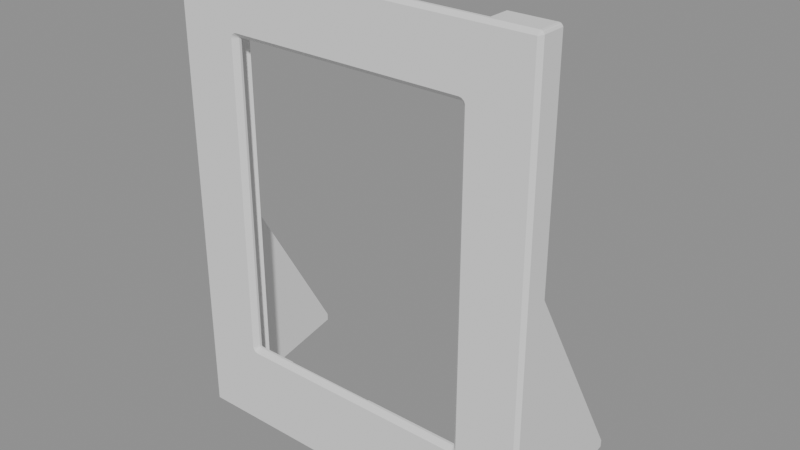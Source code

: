 # Source: gallery.blend  (saved by Blender 5.2.45; exported with 4.5.12 LTS)
import bpy
from mathutils import Matrix  # noqa: F401  (used for matrix-valued properties, if any)

bpy.ops.wm.read_factory_settings(use_empty=True)
scene = bpy.context.scene
scene.name = 'Scene'

# ---- meshes
me_gallery_front_002 = bpy.data.meshes.new('gallery-front.002')
me_gallery_front_002.from_pydata([(19.65, 2.7, 185.0), (1.5, 0.0, 1.55), (33.95, 2.7, 4.42), (46.0, 2.7, 6.92), (149.1, 63.58, 13.51), (1.5, 63.58, 13.51), (19.65, 3.0, 18.37), (1.501, 0.0, 1.54), (155.1, 63.58, 13.51), (7.5, 63.58, 13.51), (155.1, 63.58, 16.51), (7.5, 63.58, 16.51), (33.95, 2.7, 4.41), (149.1, 63.58, 16.51), (1.5, 63.58, 16.51), (19.65, 2.7, 185.0), (136.9, 3.0, 18.37), (46.0, 2.7, 6.91), (33.95, 2.7, 4.401), (19.65, 2.7, 185.0), (1.504, 0.0, 1.531), (46.0, 2.7, 6.901), (33.96, 2.7, 4.392), (46.01, 2.7, 6.892), (1.508, 0.0, 1.522), (19.66, 2.7, 185.0), (33.96, 2.7, 4.385), (19.65, 6.0, 18.37), (46.01, 2.7, 6.885), (1.515, 0.0, 1.515), (19.66, 2.7, 185.0), (1.522, 0.0, 1.508), (19.67, 2.7, 185.0), (136.9, 6.0, 18.37), (46.02, 2.7, 6.878), (33.97, 2.7, 4.378), (19.68, 2.7, 185.0), (1.531, 0.0, 1.504), (33.98, 2.7, 4.374), (46.03, 2.7, 6.874), (46.04, 2.7, 6.871), (19.69, 2.7, 185.0), (1.54, 0.0, 1.501), (33.99, 2.7, 4.371), (46.05, 2.7, 6.87), (34.0, 2.7, 4.37), (19.65, 6.2, 18.37), (19.7, 2.7, 185.0), (1.55, 0.0, 1.5), (122.6, 2.7, 4.37), (136.9, 6.2, 18.37), (136.9, 2.7, 185.0), (86.55, 2.7, 6.87), (155.1, 0.0, 1.5), (122.6, 2.7, 4.371), (86.56, 2.7, 6.871), (136.9, 2.7, 185.0), (155.1, 0.0, 1.501), (122.6, 2.7, 4.374), (136.9, 2.7, 185.0), (155.1, 0.0, 1.504), (86.57, 2.7, 6.874), (136.9, 2.7, 185.0), (19.68, 6.5, 18.37), (122.6, 2.7, 4.378), (155.1, 0.0, 1.508), (86.58, 2.7, 6.878), (86.59, 2.7, 6.885), (122.6, 2.7, 4.385), (155.1, 0.0, 1.515), (136.9, 2.7, 185.0), (136.9, 6.5, 18.37), (86.59, 2.7, 6.892), (122.6, 2.7, 4.392), (155.1, 0.0, 1.522), (136.9, 2.7, 185.0), (136.9, 2.7, 185.0), (86.6, 2.7, 6.901), (122.6, 2.7, 4.401), (155.1, 0.0, 1.531), (19.79, 7.0, 18.37), (136.9, 2.7, 185.0), (122.6, 2.7, 4.41), (86.6, 2.7, 6.91), (155.1, 0.0, 1.54), (136.8, 7.0, 18.37), (86.6, 2.7, 6.92), (122.7, 2.7, 4.42), (155.1, 0.0, 1.55), (136.9, 2.7, 185.0), (122.7, 2.7, 18.32), (155.1, 0.0, 196.6), (122.6, 2.7, 18.33), (155.1, 0.0, 196.6), (155.1, 0.0, 196.6), (20.04, 7.5, 18.37), (122.6, 2.7, 18.34), (155.1, 0.0, 196.6), (122.6, 2.7, 18.35), (136.6, 7.5, 18.37), (155.1, 0.0, 196.7), (122.6, 2.7, 18.36), (155.1, 0.0, 196.7), (122.6, 2.7, 18.36), (155.1, 0.0, 196.7), (122.6, 2.7, 18.37), (20.36, 8.0, 18.37), (155.1, 0.0, 196.7), (122.6, 2.7, 18.37), (136.2, 8.0, 18.37), (155.1, 0.0, 196.7), (122.6, 2.7, 18.37), (1.55, 0.0, 196.7), (34.0, 2.7, 18.37), (1.54, 0.0, 196.7), (33.99, 2.7, 18.37), (20.59, 8.3, 18.37), (1.531, 0.0, 196.7), (33.98, 2.7, 18.37), (136.0, 8.3, 18.37), (1.522, 0.0, 196.7), (33.97, 2.7, 18.36), (1.515, 0.0, 196.7), (33.96, 2.7, 18.36), (1.508, 0.0, 196.6), (33.96, 2.7, 18.35), (23.44, 11.15, 18.37), (1.504, 0.0, 196.6), (33.95, 2.7, 18.34), (133.2, 11.15, 18.37), (1.501, 0.0, 196.6), (33.95, 2.7, 18.33), (1.5, 0.0, 196.6), (33.95, 2.7, 18.32), (0.0, 1.5, 1.5), (26.0, 0.0, 38.27), (26.05, 0.0, 37.78), (0.02882, 1.5, 1.207), (0.1142, 1.5, 0.926), (26.19, 0.0, 37.31), (26.42, 0.0, 36.88), (0.2528, 1.5, 0.6666), (26.73, 0.0, 36.5), (0.4393, 1.5, 0.4393), (27.11, 0.0, 36.19), (27.54, 0.0, 35.96), (28.01, 0.0, 35.82), (28.5, 0.0, 35.77), (128.1, 0.0, 35.77), (128.6, 0.0, 35.82), (129.1, 0.0, 35.96), (129.5, 0.0, 36.19), (129.9, 0.0, 36.5), (156.2, 1.5, 0.4393), (130.2, 0.0, 36.88), (156.3, 1.5, 0.6666), (130.4, 0.0, 37.31), (156.5, 1.5, 0.926), (130.6, 0.0, 37.78), (156.6, 1.5, 1.207), (156.6, 1.5, 1.5), (130.6, 0.0, 38.27), (130.6, 0.0, 169.7), (156.6, 1.5, 196.7), (130.6, 0.0, 170.2), (156.6, 1.5, 197.0), (130.4, 0.0, 170.6), (156.5, 1.5, 197.2), (156.3, 1.5, 197.5), (130.2, 0.0, 171.1), (129.9, 0.0, 171.4), (156.2, 1.5, 197.7), (155.9, 1.5, 197.9), (129.5, 0.0, 171.7), (129.1, 0.0, 172.0), (155.7, 1.5, 198.1), (155.4, 1.5, 198.1), (128.6, 0.0, 172.1), (155.1, 1.5, 198.2), (128.1, 0.0, 172.2), (1.5, 1.5, 198.2), (28.5, 0.0, 172.2), (1.207, 1.5, 198.1), (28.01, 0.0, 172.1), (27.54, 0.0, 172.0), (0.926, 1.5, 198.1), (27.11, 0.0, 171.7), (0.6666, 1.5, 197.9), (26.73, 0.0, 171.4), (0.4393, 1.5, 197.7), (0.2528, 1.5, 197.5), (26.42, 0.0, 171.1), (0.1142, 1.5, 197.2), (26.19, 0.0, 170.6), (0.02882, 1.5, 197.0), (26.05, 0.0, 170.2), (0.0, 1.5, 196.7), (26.0, 0.0, 169.7), (28.0, 2.0, 38.27), (28.01, 2.0, 38.17), (28.04, 2.0, 38.08), (28.08, 2.0, 37.99), (28.15, 2.0, 37.92), (28.22, 2.0, 37.85), (28.31, 2.0, 37.81), (28.4, 2.0, 37.78), (28.5, 2.0, 37.77), (128.1, 2.0, 37.77), (128.2, 2.0, 37.78), (128.3, 2.0, 37.81), (128.4, 2.0, 37.85), (128.5, 2.0, 37.92), (128.5, 2.0, 37.99), (128.6, 2.0, 38.08), (128.6, 2.0, 38.17), (128.6, 2.0, 38.27), (128.6, 2.0, 169.7), (156.6, 11.15, 196.7), (128.6, 2.0, 169.8), (156.6, 11.15, 197.0), (128.6, 2.0, 169.9), (156.5, 11.15, 197.2), (128.5, 2.0, 169.9), (156.3, 11.15, 197.5), (156.2, 11.15, 197.7), (128.5, 2.0, 170.0), (128.4, 2.0, 170.1), (155.9, 11.15, 197.9), (128.3, 2.0, 170.1), (155.7, 11.15, 198.1), (128.2, 2.0, 170.2), (155.4, 11.15, 198.1), (128.1, 2.0, 170.2), (155.1, 11.15, 198.2), (28.5, 2.0, 170.2), (1.5, 11.15, 198.2), (28.4, 2.0, 170.2), (1.207, 11.15, 198.1), (28.31, 2.0, 170.1), (0.926, 11.15, 198.1), (28.22, 2.0, 170.1), (0.6666, 11.15, 197.9), (28.15, 2.0, 170.0), (0.4393, 11.15, 197.7), (0.2528, 11.15, 197.5), (28.08, 2.0, 169.9), (0.1142, 11.15, 197.2), (28.04, 2.0, 169.9), (28.01, 2.0, 169.8), (0.02882, 11.15, 197.0), (28.0, 2.0, 169.7), (0.0, 11.15, 196.7), (0.5862, 1.5, 0.3188), (0.7025, 1.437, 0.3055), (0.9984, 1.32, 0.2806), (1.261, 1.257, 0.2672), (1.509, 1.237, 0.2629), (119.6, 1.237, 0.2629), (155.1, 1.237, 0.2629), (155.3, 1.257, 0.2672), (155.6, 1.32, 0.2806), (155.9, 1.437, 0.3055), (156.0, 1.5, 0.3188), (0.0, 7.057, 1.5), (0.02882, 5.68, 1.207), (0.1142, 4.356, 0.926), (0.2528, 3.136, 0.6666), (0.4393, 2.067, 0.4393), (156.2, 2.067, 0.4393), (156.3, 3.136, 0.6666), (156.5, 4.356, 0.926), (156.6, 5.68, 1.207), (156.6, 7.057, 1.5), (156.6, 11.15, 2.37), (19.65, 11.15, 198.2), (136.9, 6.2, 198.2), (136.9, 3.0, 198.2), (136.9, 2.7, 198.2), (136.9, 6.0, 198.2), (136.9, 11.15, 198.2), (19.65, 2.7, 198.2), (19.65, 3.0, 198.2), (19.65, 6.0, 198.2), (19.65, 6.2, 198.2), (46.0, 2.7, 198.2), (46.2, 2.7, 198.2), (86.6, 2.7, 198.2), (0.0, 11.15, 2.37), (19.65, 11.15, 185.0), (19.65, 11.15, 185.0), (19.65, 11.15, 185.0), (19.66, 11.15, 185.0), (19.66, 11.15, 185.0), (19.69, 11.15, 185.0), (19.68, 11.15, 185.0), (19.67, 11.15, 185.0), (19.7, 11.15, 185.0), (136.9, 11.15, 185.0), (136.9, 11.15, 185.0), (136.9, 11.15, 185.0), (136.9, 11.15, 185.0), (136.9, 11.15, 185.0), (136.9, 11.15, 185.0), (136.9, 11.15, 185.0), (136.9, 11.15, 185.0), (136.9, 11.15, 185.0), (133.2, 11.15, 185.0), (23.44, 11.15, 185.0), (33.95, 11.15, 4.41), (33.95, 11.15, 18.33), (105.9, 11.15, 2.37), (33.95, 11.15, 4.42), (33.95, 11.15, 18.32), (33.95, 11.15, 18.34), (33.96, 11.15, 4.392), (33.96, 11.15, 18.35), (33.98, 11.15, 18.37), (33.97, 11.15, 4.378), (33.97, 11.15, 18.36), (33.96, 11.15, 4.385), (33.96, 11.15, 18.36), (33.99, 11.15, 4.371), (34.0, 11.15, 4.37), (33.98, 11.15, 4.374), (33.95, 11.15, 4.401), (113.2, 11.15, 4.37), (122.6, 11.15, 4.37), (122.6, 11.15, 4.374), (122.6, 11.15, 18.37), (122.6, 11.15, 4.385), (122.6, 11.15, 18.36), (122.6, 11.15, 4.378), (122.6, 11.15, 18.36), (122.6, 11.15, 18.33), (122.6, 11.15, 4.401), (122.6, 11.15, 18.34), (122.7, 11.15, 4.42), (122.7, 11.15, 18.32), (122.6, 11.15, 4.41), (122.6, 11.15, 4.392), (122.6, 11.15, 18.35), (122.6, 11.15, 4.371), (122.6, 11.15, 18.37), (33.99, 11.15, 18.37), (28.0, 3.0, 38.27), (28.01, 3.0, 38.17), (28.04, 3.0, 38.08), (28.08, 3.0, 37.99), (28.15, 3.0, 37.92), (28.22, 3.0, 37.85), (28.31, 3.0, 37.81), (28.4, 3.0, 37.78), (28.5, 3.0, 37.77), (46.0, 2.7, 37.77), (128.1, 3.0, 37.77), (86.6, 2.7, 37.77), (86.6, 3.0, 37.77), (46.0, 3.0, 37.77), (128.2, 3.0, 37.78), (128.3, 3.0, 37.81), (128.4, 3.0, 37.85), (128.5, 3.0, 37.92), (128.5, 3.0, 37.99), (128.6, 3.0, 38.08), (128.6, 3.0, 38.17), (128.6, 3.0, 38.27), (128.6, 3.0, 169.7), (128.6, 3.0, 169.8), (128.6, 3.0, 169.9), (128.5, 3.0, 169.9), (128.5, 3.0, 170.0), (128.4, 3.0, 170.1), (128.3, 3.0, 170.1), (128.2, 3.0, 170.2), (128.1, 3.0, 170.2), (46.0, 2.7, 170.2), (28.5, 3.0, 170.2), (86.6, 2.7, 170.2), (86.6, 3.0, 170.2), (46.0, 3.0, 170.2), (28.4, 3.0, 170.2), (28.31, 3.0, 170.1), (28.22, 3.0, 170.1), (28.15, 3.0, 170.0), (28.08, 3.0, 169.9), (28.04, 3.0, 169.9), (28.01, 3.0, 169.8), (28.0, 3.0, 169.7), (136.9, 6.5, 185.0), (136.9, 6.2, 185.0), (136.9, 6.274, 185.0), (136.9, 6.233, 185.0), (136.9, 6.208, 185.0), (136.9, 6.47, 185.0), (136.9, 6.395, 185.0), (136.9, 6.328, 185.0), (136.9, 6.2, 190.2), (19.66, 6.274, 185.0), (19.65, 6.233, 185.0), (19.67, 6.394, 185.0), (19.68, 6.47, 185.0), (19.68, 6.5, 185.0), (19.66, 6.328, 185.0), (19.65, 6.208, 185.0), (19.65, 6.2, 185.0), (19.65, 6.2, 193.9), (136.8, 7.0, 185.0), (136.9, 6.527, 185.0), (136.9, 6.571, 185.0), (19.79, 7.0, 185.0), (19.7, 6.571, 185.0), (19.69, 6.527, 185.0), (136.6, 7.5, 185.0), (20.04, 7.5, 185.0), (136.2, 8.0, 185.0), (20.36, 8.0, 185.0), (136.0, 8.3, 185.0), (20.59, 8.3, 185.0), (19.65, 3.0, 185.0), (19.65, 3.0, 185.0), (19.65, 3.0, 185.0), (19.66, 3.0, 185.0), (19.68, 3.0, 185.0), (19.67, 3.0, 185.0), (19.69, 3.0, 185.0), (19.7, 3.0, 185.0), (19.66, 3.0, 185.0), (34.0, 3.0, 18.37), (33.99, 3.0, 18.37), (33.99, 3.0, 18.37), (122.6, 3.0, 18.37), (122.6, 3.0, 18.37), (122.6, 3.0, 18.37), (46.0, 3.0, 18.37), (86.6, 3.0, 18.37), (136.9, 3.0, 185.0), (136.9, 3.0, 185.0), (136.9, 3.0, 185.0), (136.9, 3.0, 185.0), (136.9, 3.0, 185.0), (136.9, 3.0, 185.0), (136.9, 3.0, 185.0), (136.9, 3.0, 185.0), (136.9, 3.0, 185.0), (86.6, 3.0, 185.0), (46.0, 3.0, 185.0), (19.65, 6.0, 185.0), (46.0, 2.7, 185.0), (86.6, 2.7, 185.0), (136.9, 5.765, 185.0), (136.9, 6.0, 185.0), (86.6, 2.7, 10.06), (86.6, 2.7, 18.37), (46.0, 2.7, 196.0), (46.0, 2.7, 18.37), (88.53, 8.693, 4.37), (89.53, 9.303, 4.37), (89.17, 9.153, 4.37), (88.83, 8.948, 4.37), (90.3, 9.425, 4.37), (91.07, 9.303, 4.37), (90.69, 9.394, 4.37), (91.77, 8.948, 4.37), (91.43, 9.153, 4.37), (89.91, 9.394, 4.37), (87.8, 6.925, 4.37), (87.83, 6.534, 4.37), (87.83, 7.316, 4.37), (88.07, 5.79, 4.37), (88.07, 8.06, 4.37), (87.92, 6.152, 4.37), (87.92, 7.698, 4.37), (88.53, 5.157, 4.37), (89.17, 4.697, 4.37), (90.3, 4.425, 4.37), (89.91, 4.456, 4.37), (89.53, 4.547, 4.37), (88.83, 4.902, 4.37), (88.28, 5.456, 4.37), (88.28, 8.394, 4.37), (91.07, 4.547, 4.37), (91.43, 4.697, 4.37), (92.32, 5.456, 4.37), (92.07, 5.157, 4.37), (92.32, 8.394, 4.37), (91.77, 4.902, 4.37), (92.07, 8.693, 4.37), (92.68, 6.152, 4.37), (92.68, 7.698, 4.37), (92.77, 6.534, 4.37), (92.8, 6.925, 4.37), (92.77, 7.316, 4.37), (92.53, 5.79, 4.37), (92.53, 8.06, 4.37), (90.69, 4.456, 4.37), (122.6, 6.0, 18.37), (122.6, 6.2, 18.37), (122.6, 6.5, 18.37), (122.6, 8.3, 18.37), (122.6, 7.0, 18.37), (122.6, 7.5, 18.37), (122.6, 8.0, 18.37), (33.99, 6.0, 18.37), (33.99, 6.2, 18.37), (33.99, 6.5, 18.37), (33.99, 7.0, 18.37), (33.99, 7.5, 18.37), (33.99, 8.0, 18.37), (33.99, 8.3, 18.37), (92.8, 6.925, 1.472), (92.77, 6.534, 1.389), (92.68, 6.152, 1.308), (92.53, 5.79, 1.231), (92.32, 5.456, 1.16), (92.07, 5.157, 1.096), (91.77, 4.902, 1.042), (91.43, 4.697, 0.9985), (91.07, 4.547, 0.9666), (90.69, 4.456, 0.9471), (90.3, 4.425, 0.9406), (89.91, 4.456, 0.9471), (89.53, 4.547, 0.9666), (89.17, 4.697, 0.9985), (88.83, 4.902, 1.042), (88.53, 5.157, 1.096), (88.28, 5.456, 1.16), (88.07, 5.79, 1.231), (87.92, 6.152, 1.308), (87.83, 6.534, 1.389), (87.8, 6.925, 1.472), (87.83, 7.316, 1.555), (87.92, 7.698, 1.636), (88.07, 8.06, 1.713), (88.28, 8.394, 1.784), (88.53, 8.693, 1.848), (88.83, 8.948, 1.902), (89.17, 9.153, 1.945), (89.53, 9.303, 1.977), (89.91, 9.394, 1.997), (90.3, 9.425, 2.003), (90.69, 9.394, 1.997), (91.07, 9.303, 1.977), (91.43, 9.153, 1.945), (91.77, 8.948, 1.902), (92.07, 8.693, 1.848), (92.32, 8.394, 1.784), (92.53, 8.06, 1.713), (92.68, 7.698, 1.636), (92.77, 7.316, 1.555), (46.68, 2.7, 195.9), (85.91, 2.7, 10.17), (19.65, 6.0, 194.2), (136.9, 5.843, 189.7), (136.9, 6.0, 189.9), (1.5, 11.15, 2.37), (7.5, 11.15, 2.37), (7.5, 11.15, 7.489), (1.5, 11.15, 108.1), (7.5, 11.15, 108.1), (149.1, 11.15, 7.489), (149.1, 11.15, 108.1), (155.1, 11.15, 108.1), (149.1, 11.15, 2.37), (155.1, 11.15, 2.37)], [], [(1, 134, 137, 7), (7, 137, 138, 20), (20, 138, 141, 24), (24, 141, 143, 29), (143, 252, 253, 31, 29), (31, 253, 254, 37), (37, 254, 255, 42), (256, 48, 42, 255), (53, 48, 256, 257, 258), (259, 57, 53, 258), (260, 60, 57, 259), (261, 65, 60, 260), (261, 262, 153, 69, 65), (69, 153, 155, 74), (74, 155, 157, 79), (79, 157, 159, 84), (84, 159, 160, 88), (88, 160, 163, 91), (91, 163, 165, 93), (93, 165, 167, 94), (94, 167, 168, 97), (97, 168, 171, 100), (100, 171, 172, 102), (102, 172, 175, 104), (104, 175, 176, 107), (107, 176, 178, 110), (110, 178, 180, 112), (112, 180, 182, 114), (114, 182, 185, 117), (117, 185, 187, 120), (120, 187, 189, 122), (122, 189, 190, 124), (124, 190, 192, 127), (127, 192, 194, 130), (130, 194, 196, 132), (132, 196, 134, 1), (134, 263, 264, 137), (137, 264, 265, 138), (138, 265, 266, 141), (141, 266, 267, 143), (267, 252, 143), (262, 268, 153), (269, 155, 153, 268), (270, 157, 155, 269), (271, 159, 157, 270), (272, 160, 159, 271), (163, 160, 272, 273, 217), (163, 217, 219, 165), (165, 219, 221, 167), (167, 221, 223, 168), (168, 223, 224, 171), (171, 224, 227, 172), (172, 227, 229, 175), (175, 229, 231, 176), (176, 231, 233, 178), (235, 180, 178, 233, 279, 275, 278, 276, 277, 286, 285, 284, 280, 281, 282, 283, 274), (180, 235, 237, 182), (182, 237, 239, 185), (185, 239, 241, 187), (187, 241, 243, 189), (189, 243, 244, 190), (190, 244, 246, 192), (192, 246, 249, 194), (194, 249, 251, 196), (134, 196, 251, 287, 263), (191, 188, 132, 1, 7, 20, 24, 29, 31, 37, 42, 48, 53, 57, 60, 65, 69, 74, 79, 84, 88, 91, 170, 169, 166, 164, 162, 161, 158, 156, 154, 152, 151, 150, 149, 148, 147, 146, 145, 144, 142, 140, 139, 136, 135, 197, 195, 193), (173, 170, 91, 93, 94, 97, 100, 102, 104, 107, 110, 112, 114, 117, 120, 122, 124, 127, 130, 132, 188, 186, 184, 183, 181, 179, 177, 174), (249, 246, 244, 243, 241, 239, 237, 235, 274, 288, 289, 290, 292, 291, 295, 294, 293, 296, 307, 126, 556, 558, 557, 554, 287, 251), (223, 221, 219, 217, 273, 563, 561, 560, 559, 129, 306, 305, 297, 299, 298, 303, 301, 300, 304, 302, 279, 233, 231, 229, 227, 224), (563, 273, 310, 287, 554, 555, 556, 126, 343, 316, 318, 320, 315, 313, 309, 312, 311, 308, 324, 314, 319, 317, 323, 321, 322, 325, 326, 341, 327, 331, 329, 339, 334, 338, 336, 337, 333, 335, 340, 330, 332, 328, 342, 129, 559, 562), (198, 135, 136, 199), (199, 136, 139, 200), (200, 139, 140, 201), (201, 140, 142, 202), (202, 142, 144, 203), (203, 144, 145, 204), (204, 145, 146, 205), (205, 146, 147, 206), (206, 147, 148, 207), (149, 208, 207, 148), (209, 208, 149, 150), (210, 209, 150, 151), (211, 210, 151, 152), (212, 211, 152, 154), (213, 212, 154, 156), (214, 213, 156, 158), (215, 214, 158, 161), (216, 215, 161, 162), (218, 216, 162, 164), (220, 218, 164, 166), (222, 220, 166, 169), (225, 222, 169, 170), (226, 225, 170, 173), (228, 226, 173, 174), (230, 228, 174, 177), (232, 230, 177, 179), (234, 232, 179, 181), (236, 234, 181, 183), (183, 184, 238, 236), (184, 186, 240, 238), (186, 188, 242, 240), (188, 191, 245, 242), (191, 193, 247, 245), (193, 195, 248, 247), (195, 197, 250, 248), (135, 198, 250, 197), (198, 199, 345, 344), (199, 200, 346, 345), (200, 201, 347, 346), (201, 202, 348, 347), (348, 202, 203, 349), (349, 203, 204, 350), (350, 204, 205, 351), (351, 205, 206, 352), (352, 206, 207, 354, 356, 355, 353, 357), (354, 207, 208, 358), (358, 208, 209, 359), (359, 209, 210, 360), (360, 210, 211, 361), (211, 212, 362, 361), (212, 213, 363, 362), (213, 214, 364, 363), (214, 215, 365, 364), (215, 216, 366, 365), (216, 218, 367, 366), (218, 220, 368, 367), (220, 222, 369, 368), (222, 225, 370, 369), (225, 226, 371, 370), (226, 228, 372, 371), (228, 230, 373, 372), (230, 232, 374, 373), (376, 379, 375, 377, 378, 374, 232, 234), (234, 236, 380, 376), (236, 238, 381, 380), (238, 240, 382, 381), (240, 242, 383, 382), (242, 245, 384, 383), (245, 247, 385, 384), (247, 248, 386, 385), (248, 250, 387, 386), (250, 198, 344, 387), (502, 27, 6, 428), (430, 16, 33, 495), (16, 441, 449, 450, 33), (450, 449, 552, 553), (449, 441, 276, 278, 553, 552), (419, 6, 27, 446), (551, 282, 281, 419, 446), (503, 46, 27, 502), (495, 33, 50, 496), (389, 50, 33, 450), (450, 553, 396, 389), (278, 275, 396, 553), (446, 27, 46, 404), (404, 405, 551, 446), (405, 283, 282, 551), (504, 63, 46, 503), (50, 71, 497, 496), (50, 389, 392, 391, 390, 395, 394, 393, 388, 71), (404, 46, 63, 401, 400, 399, 402, 397, 398, 403), (505, 80, 63, 504), (71, 85, 499, 497), (71, 388, 407, 408, 406, 85), (401, 63, 80, 409, 410, 411), (506, 95, 80, 505), (85, 99, 500, 499), (99, 85, 406, 412), (409, 80, 95, 413), (507, 106, 95, 506), (99, 109, 501, 500), (109, 99, 412, 414), (413, 95, 106, 415), (508, 116, 106, 507), (109, 119, 498, 501), (119, 109, 414, 416), (415, 106, 116, 417), (343, 126, 116, 508), (119, 129, 342, 498), (129, 119, 416, 306), (417, 116, 126, 307), (356, 354, 358, 359, 360, 361, 362, 363, 364, 365, 366, 367, 368, 369, 370, 371, 372, 373, 374, 378, 444, 436, 435, 437, 439, 438, 443, 440, 442, 441, 16, 430, 432, 431, 434), (376, 380, 381, 382, 383, 384, 385, 386, 387, 344, 345, 346, 347, 348, 349, 350, 351, 352, 357, 433, 427, 429, 428, 6, 419, 418, 420, 421, 426, 423, 422, 424, 425, 445, 379), (0, 15, 418, 419), (289, 288, 404, 403), (15, 19, 420, 418), (290, 289, 403, 398), (19, 25, 421, 420), (292, 290, 398, 397), (25, 30, 426, 421), (291, 292, 397, 402), (426, 30, 32, 423), (399, 295, 291, 402), (423, 32, 36, 422), (400, 294, 295, 399), (422, 36, 41, 424), (401, 411, 293, 294, 400), (424, 41, 47, 425), (410, 296, 293, 411), (425, 47, 447, 445), (296, 410, 409, 413, 415, 417, 307), (406, 408, 305, 306, 416, 414, 412), (51, 436, 444, 448), (436, 51, 56, 435), (407, 297, 305, 408), (435, 56, 59, 437), (388, 393, 299, 297, 407), (437, 59, 62, 439), (394, 298, 299, 393), (439, 62, 70, 438), (395, 303, 298, 394), (70, 75, 443, 438), (390, 301, 303, 395), (75, 76, 440, 443), (391, 300, 301, 390), (76, 81, 442, 440), (392, 304, 300, 391), (81, 89, 441, 442), (389, 302, 304, 392), (441, 89, 277, 276), (279, 302, 389, 396, 275), (288, 274, 283, 405, 404), (281, 280, 0, 419), (30, 25, 19, 15, 0, 280, 284, 453, 447, 47, 41, 36, 32), (59, 56, 51, 448, 286, 277, 89, 81, 76, 75, 70, 62), (285, 286, 448, 447, 453, 549), (284, 285, 549, 453), (378, 377, 448, 444), (355, 356, 434, 452), (433, 357, 353, 454), (447, 375, 379, 445), (353, 355, 452, 454), (377, 375, 447, 448), (61, 55, 52, 44, 40, 39, 34, 28, 23, 21, 17, 3, 454, 452, 451, 550, 86, 83, 77, 72, 67, 66), (86, 550, 451), (2, 12, 308, 311), (12, 18, 324, 308), (18, 22, 314, 324), (22, 26, 319, 314), (319, 26, 35, 317), (317, 35, 38, 323), (323, 38, 43, 321), (321, 43, 45, 322), (488, 491, 325, 322, 45, 49, 482, 483, 485, 481, 480, 494, 474, 475, 476, 473, 477, 472, 478, 468, 470, 466, 465, 467, 471, 469, 479, 455, 458, 457, 456, 464, 459, 461, 460, 463, 462, 486, 484, 493), (49, 326, 325, 491, 490, 489, 487, 492, 482), (326, 49, 54, 341), (341, 54, 58, 327), (327, 58, 64, 331), (331, 64, 68, 329), (68, 73, 339, 329), (73, 78, 334, 339), (78, 82, 338, 334), (82, 87, 336, 338), (87, 90, 337, 336), (90, 92, 333, 337), (92, 96, 335, 333), (96, 98, 340, 335), (98, 101, 330, 340), (101, 103, 332, 330), (103, 105, 328, 332), (342, 328, 105, 108, 432, 430, 495, 496, 497, 499, 500, 501, 498), (108, 111, 431, 432), (111, 452, 434, 431), (427, 433, 454, 113), (113, 115, 429, 427), (118, 316, 343, 508, 507, 506, 505, 504, 503, 502, 428, 429, 115), (118, 121, 318, 316), (121, 123, 320, 318), (123, 125, 315, 320), (125, 128, 313, 315), (128, 131, 309, 313), (131, 133, 312, 309), (133, 2, 311, 312), (125, 123, 121, 118, 115, 113, 454, 3, 17, 21, 23, 28, 34, 39, 40, 44, 52, 55, 61, 66, 67, 72, 77, 83, 86, 451, 452, 111, 108, 105, 103, 101, 98, 96, 92, 90, 87, 82, 78, 73, 68, 64, 58, 54, 49, 45, 43, 38, 35, 26, 22, 18, 12, 2, 133, 131, 128), (489, 490, 509, 510), (487, 489, 510, 511), (492, 487, 511, 512), (482, 492, 512, 513), (483, 482, 513, 514), (485, 483, 514, 515), (481, 485, 515, 516), (480, 481, 516, 517), (494, 480, 517, 518), (474, 494, 518, 519), (475, 474, 519, 520), (476, 475, 520, 521), (473, 476, 521, 522), (477, 473, 522, 523), (472, 477, 523, 524), (525, 478, 472, 524), (526, 468, 478, 525), (527, 470, 468, 526), (528, 466, 470, 527), (529, 465, 466, 528), (530, 467, 465, 529), (531, 471, 467, 530), (532, 469, 471, 531), (533, 479, 469, 532), (534, 455, 479, 533), (535, 458, 455, 534), (536, 457, 458, 535), (537, 456, 457, 536), (538, 464, 456, 537), (539, 459, 464, 538), (540, 461, 459, 539), (541, 460, 461, 540), (542, 463, 460, 541), (543, 462, 463, 542), (544, 486, 462, 543), (484, 486, 544, 545), (493, 484, 545, 546), (488, 493, 546, 547), (491, 488, 547, 548), (490, 491, 548, 509), (258, 257, 513, 512, 511, 510, 509, 548, 547, 310, 273, 272, 271, 270, 269, 268, 262, 261, 260, 259), (253, 252, 267, 266, 265, 264, 263, 287, 310, 547, 546, 545, 544, 543, 542, 541, 540, 539, 538, 537, 536, 535, 534, 533, 532, 531, 530, 529, 528, 527, 526, 525, 524, 523, 522, 521, 520, 519, 518, 517, 516, 515, 514, 513, 257, 256, 255, 254), (554, 5, 9, 555), (9, 11, 558, 556, 555), (11, 14, 557, 558), (14, 5, 554, 557), (5, 14, 11, 9), (562, 4, 8, 563), (8, 10, 561, 563), (10, 13, 560, 561), (13, 4, 562, 559, 560), (4, 13, 10, 8)])
me_gallery_front_002.materials.append(None)
me_gallery_front_002.update()

# ---- objects
ob_gallery_front = bpy.data.objects.new('gallery-front', me_gallery_front_002)

# ---- transforms, parenting, visibility, modifiers, constraints
ob_gallery_front.location = (0.0, 0.0, 0.0)

# ---- collection membership
scene.collection.objects.link(ob_gallery_front)

# ---- scene / render settings (as saved in the file)
scene.frame_start = 1; scene.frame_end = 250; scene.frame_set(1)
scene.render.engine = 'BLENDER_EEVEE_NEXT'
scene.render.bake_bias = 0.0
scene.render.bake_samples = 0
scene.render.compositor_device = 'GPU'
scene.eevee.use_volume_custom_range = False
scene.eevee.fast_gi_thickness_near = 0.1
scene.eevee.fast_gi_thickness_far = 0.0
scene.eevee.ray_tracing_options.screen_trace_thickness = 0.1
scene.unit_settings.scale_length = 0.001
bpy.context.view_layer.update()

# ---- added for rendering (the .blend has no active camera and no usable light): camera, sun + grey world if the file has none
cam_auto = bpy.data.cameras.new('AutoCamera')
cam_auto.lens = 50.0
cam_auto.sensor_width = 36.0
cam_auto.clip_end = 4225.94
ob_auto_camera = bpy.data.objects.new('AutoCamera', cam_auto)
scene.collection.objects.link(ob_auto_camera)
ob_auto_camera.location = (319.095, -257.164, 291.853)
ob_auto_camera.rotation_euler = (1.09748, -7.21219e-08, 0.694738)
scene.camera = ob_auto_camera
light_auto_sun = bpy.data.lights.new('AutoSun', 'SUN')
light_auto_sun.energy = 3.0
light_auto_sun.angle = 0.0523599
ob_auto_sun = bpy.data.objects.new('AutoSun', light_auto_sun)
scene.collection.objects.link(ob_auto_sun)
ob_auto_sun.rotation_euler = (0.872665, 0.174533, 0.523599)
if scene.world is None:
    world_auto = bpy.data.worlds.new('AutoWorld')
    world_auto.color = (0.3, 0.3, 0.3)
    scene.world = world_auto
bpy.context.view_layer.update()
